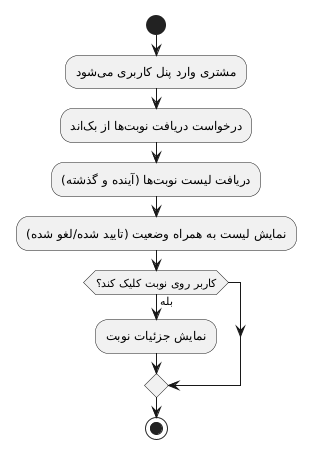

The diagram above was rendered by PlantUML. Its source (embedded in the PNG):
@startuml
start
:مشتری وارد پنل کاربری میشود;
:درخواست دریافت نوبتها از بکاند;
:دریافت لیست نوبتها (آینده و گذشته);
:نمایش لیست به همراه وضعیت (تایید شده/لغو شده);
if (کاربر روی نوبت کلیک کند؟) then (بله)
  :نمایش جزئیات نوبت;
endif
stop
@enduml